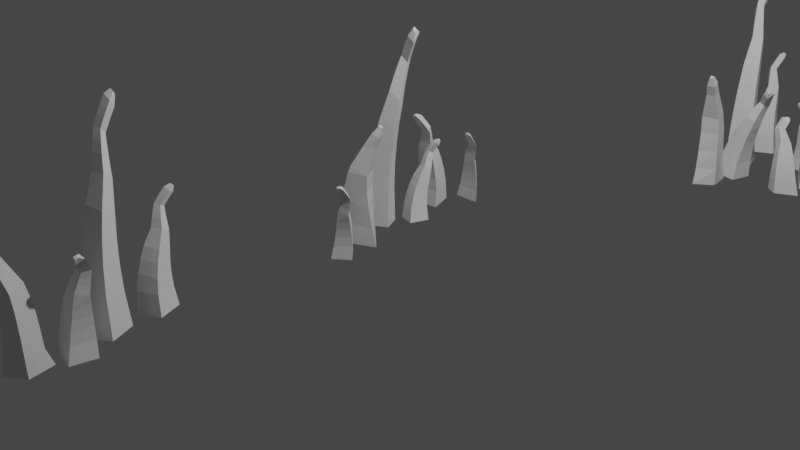# Source: grass.blend  (saved by Blender 2.93.21; exported with 4.5.12 LTS)
import bpy
from mathutils import Matrix  # noqa: F401  (used for matrix-valued properties, if any)

bpy.ops.wm.read_factory_settings(use_empty=True)
scene = bpy.context.scene
scene.name = 'Scene'

# ---- collections
col_collection = bpy.data.collections.new('Collection'); scene.collection.children.link(col_collection)
col_grass_set__4 = bpy.data.collections.new('Grass Set (4)'); scene.collection.children.link(col_grass_set__4)
col_grass_set__5 = bpy.data.collections.new('Grass Set (5)'); scene.collection.children.link(col_grass_set__5)
col_grass_set__lot = bpy.data.collections.new('Grass Set (lot)'); scene.collection.children.link(col_grass_set__lot)

# ---- materials (node trees are filled in below, after node groups)
mat_material = bpy.data.materials.new('Material')
mat_material.alpha_threshold = 0.0
mat_material.use_transparent_shadow = False
mat_material.line_color = (0.0, 0.0, 0.0, 1.0)
mat_material_001 = bpy.data.materials.new('Material.001')
mat_material_001.alpha_threshold = 0.0
mat_material_001.use_transparent_shadow = False
mat_material_001.line_color = (0.0, 0.0, 0.0, 1.0)
mat_material_002 = bpy.data.materials.new('Material.002')
mat_material_002.alpha_threshold = 0.0
mat_material_002.use_transparent_shadow = False
mat_material_002.line_color = (0.0, 0.0, 0.0, 1.0)
mat_material_003 = bpy.data.materials.new('Material.003')
mat_material_003.alpha_threshold = 0.0
mat_material_003.use_transparent_shadow = False
mat_material_003.line_color = (0.0, 0.0, 0.0, 1.0)

# ---- material node trees
mat_material.use_nodes = True; mat_material.node_tree.nodes.clear()
_N = mat_material.node_tree.nodes; _L = mat_material.node_tree.links
n0 = _N.new('ShaderNodeOutputMaterial'); n0.name = 'Material Output'; n0.location = (300, 300)
n1 = _N.new('ShaderNodeBsdfPrincipled'); n1.name = 'Principled BSDF'; n1.location = (10, 300)
n1.distribution = 'GGX'
n1.subsurface_method = 'BURLEY'
n1.inputs[2].default_value = 0.4
n1.inputs[3].default_value = 1.45
n1.inputs[27].default_value = (0.0, 0.0, 0.0, 1.0)
n1.inputs[28].default_value = 1.0
_L.new(n1.outputs[0], n0.inputs[0])
n0.is_active_output = True
mat_material_001.use_nodes = True; mat_material_001.node_tree.nodes.clear()
_N = mat_material_001.node_tree.nodes; _L = mat_material_001.node_tree.links
n0 = _N.new('ShaderNodeOutputMaterial'); n0.name = 'Material Output'; n0.location = (300, 300)
n1 = _N.new('ShaderNodeBsdfPrincipled'); n1.name = 'Principled BSDF'; n1.location = (10, 300)
n1.distribution = 'GGX'
n1.subsurface_method = 'BURLEY'
n1.inputs[2].default_value = 0.4
n1.inputs[3].default_value = 1.45
n1.inputs[27].default_value = (0.0, 0.0, 0.0, 1.0)
n1.inputs[28].default_value = 1.0
_L.new(n1.outputs[0], n0.inputs[0])
n0.is_active_output = True
mat_material_002.use_nodes = True; mat_material_002.node_tree.nodes.clear()
_N = mat_material_002.node_tree.nodes; _L = mat_material_002.node_tree.links
n0 = _N.new('ShaderNodeOutputMaterial'); n0.name = 'Material Output'; n0.location = (300, 300)
n1 = _N.new('ShaderNodeBsdfPrincipled'); n1.name = 'Principled BSDF'; n1.location = (10, 300)
n1.distribution = 'GGX'
n1.subsurface_method = 'BURLEY'
n1.inputs[2].default_value = 0.4
n1.inputs[3].default_value = 1.45
n1.inputs[27].default_value = (0.0, 0.0, 0.0, 1.0)
n1.inputs[28].default_value = 1.0
_L.new(n1.outputs[0], n0.inputs[0])
n0.is_active_output = True
mat_material_003.use_nodes = True; mat_material_003.node_tree.nodes.clear()
_N = mat_material_003.node_tree.nodes; _L = mat_material_003.node_tree.links
n0 = _N.new('ShaderNodeOutputMaterial'); n0.name = 'Material Output'; n0.location = (300, 300)
n1 = _N.new('ShaderNodeBsdfPrincipled'); n1.name = 'Principled BSDF'; n1.location = (10, 300)
n1.distribution = 'GGX'
n1.subsurface_method = 'BURLEY'
n1.inputs[2].default_value = 0.4
n1.inputs[3].default_value = 1.45
n1.inputs[27].default_value = (0.0, 0.0, 0.0, 1.0)
n1.inputs[28].default_value = 1.0
_L.new(n1.outputs[0], n0.inputs[0])
n0.is_active_output = True

# ---- world
world_world = bpy.data.worlds.new('World'); scene.world = world_world
world_world.use_nodes = True; world_world.node_tree.nodes.clear()
_N = world_world.node_tree.nodes; _L = world_world.node_tree.links
n0 = _N.new('ShaderNodeOutputWorld'); n0.name = 'World Output'; n0.location = (300, 300)
n1 = _N.new('ShaderNodeBackground'); n1.name = 'Background'; n1.location = (10, 300)
n1.inputs[0].default_value = (0.05088, 0.05088, 0.05088, 1.0)
_L.new(n1.outputs[0], n0.inputs[0])
n0.is_active_output = True
world_world.color = (0.05088, 0.05088, 0.05088)
world_world.use_sun_shadow = False
world_world.sun_shadow_jitter_overblur = 0.0

# ---- cameras
cam_camera = bpy.data.cameras.new('Camera')
cam_camera.clip_end = 100.0
cam_camera.ortho_scale = 7.314

# ---- lights
light_light = bpy.data.lights.new('Light', 'POINT')
light_light.transmission_factor = 0.0
light_light.energy = 1000.0
light_light.shadow_soft_size = 0.1
light_light.shadow_maximum_resolution = 0.006
light_light.use_absolute_resolution = True

# ---- meshes
me_cube = bpy.data.meshes.new('Cube')
me_cube.from_pydata([(-0.04421, 0.01502, -0.106), (0.0332, 0.006827, -0.1079), (0.04062, -0.05608, -0.07911), (-0.009567, -0.09388, -0.06655), (6.45e-05, 0.04275, 0.1904), (0.007958, 0.04427, 0.1898), (0.009506, 0.03637, 0.1903), (0.001613, 0.03486, 0.1908), (-0.03142, 0.05177, 0.083), (0.0155, 0.05263, 0.06939), (0.02549, 0.01361, 0.07777), (-0.02145, 0.004332, 0.07945), (-0.01726, 0.04847, 0.1361), (0.01101, 0.04961, 0.1436), (0.01535, 0.02744, 0.1448), (-0.006811, 0.02318, 0.1465), (-0.01006, 0.04715, 0.1682), (0.01252, 0.05149, 0.1665), (0.01695, 0.0289, 0.1678), (-0.005633, 0.02457, 0.1694), (-0.03129, 0.01848, -0.04077), (0.02774, 0.005237, -0.05863), (0.03689, -0.03829, -0.03865), (-0.01191, -0.06041, -0.03318), (-0.03641, 0.04285, 0.01465), (0.024, 0.02303, -0.01817), (0.03315, -0.0205, 0.001815), (-0.01511, -0.03662, 0.004572), (-0.03383, 0.05199, 0.07997), (0.01992, 0.04057, 0.02342), (0.0289, -0.002164, 0.04304), (-0.01795, -0.01201, 0.04304)], [], [(0, 1, 2, 3), (7, 6, 5, 4), (12, 13, 9, 8), (13, 14, 10, 9), (14, 15, 11, 10), (15, 12, 8, 11), (16, 17, 13, 12), (17, 18, 14, 13), (18, 19, 15, 14), (19, 16, 12, 15), (4, 5, 17, 16), (5, 6, 18, 17), (6, 7, 19, 18), (7, 4, 16, 19), (20, 21, 1, 0), (21, 22, 2, 1), (22, 23, 3, 2), (23, 20, 0, 3), (24, 25, 21, 20), (25, 26, 22, 21), (26, 27, 23, 22), (27, 24, 20, 23), (28, 29, 25, 24), (29, 30, 26, 25), (30, 31, 27, 26), (31, 28, 24, 27), (8, 9, 29, 28), (9, 10, 30, 29), (10, 11, 31, 30), (11, 8, 28, 31)])
me_cube.materials.append(mat_material)
me_cube.use_remesh_preserve_volume = False
me_cube.use_remesh_preserve_attributes = False
me_cube.use_mirror_vertex_groups = False
me_cube.update()
me_cube_001 = bpy.data.meshes.new('Cube.001')
me_cube_001.from_pydata([(-0.03729, -0.2555, -0.404), (-0.1528, 0.03525, -0.4057), (0.1364, 0.1504, -0.384), (0.2519, -0.1402, -0.3782), (-0.09302, 0.3156, 0.8844), (-0.1064, 0.34, 0.8643), (-0.07513, 0.3473, 0.8521), (-0.06177, 0.3228, 0.8722), (-0.08676, 0.04116, 0.4756), (-0.1524, 0.1378, 0.3538), (-0.01616, 0.2063, 0.4252), (0.03383, 0.09449, 0.4762), (-0.1478, 0.1408, 0.6993), (-0.2052, 0.2006, 0.6546), (-0.1062, 0.2314, 0.6517), (-0.07576, 0.1692, 0.688), (-0.1367, 0.1791, 0.758), (-0.191, 0.2471, 0.7255), (-0.09589, 0.2598, 0.6938), (-0.06544, 0.1989, 0.7324), (-0.1259, 0.2158, 0.8085), (-0.1774, 0.2916, 0.7866), (-0.08516, 0.2937, 0.7411), (-0.0547, 0.2344, 0.7821), (-0.1152, 0.2546, 0.8575), (-0.1637, 0.3387, 0.8459), (-0.07442, 0.3297, 0.787), (-0.04397, 0.2721, 0.8304), (-0.05282, -0.2209, -0.1497), (-0.1529, 0.02863, -0.1843), (0.0977, 0.1301, -0.1784), (0.1978, -0.119, -0.1407), (-0.06377, -0.1767, 0.02445), (-0.153, 0.04186, -0.02696), (0.0704, 0.1324, -0.02983), (0.1596, -0.08552, 0.02402), (-0.07346, -0.1244, 0.1738), (-0.153, 0.06609, 0.1121), (0.04622, 0.1465, 0.1031), (0.1258, -0.04341, 0.1667), (-0.08242, -0.06555, 0.307), (-0.1531, 0.09897, 0.2394), (0.02386, 0.1696, 0.2261), (0.09452, 0.005699, 0.2952), (-0.1102, 0.07536, 0.5621), (-0.173, 0.1552, 0.4729), (-0.05581, 0.2142, 0.5263), (-0.01304, 0.123, 0.5701), (-0.1293, 0.1066, 0.6312), (-0.189, 0.1748, 0.564), (-0.08312, 0.223, 0.5956), (-0.04684, 0.1474, 0.6362)], [], [(0, 1, 2, 3), (7, 6, 5, 4), (16, 17, 13, 12), (17, 18, 14, 13), (18, 19, 15, 14), (19, 16, 12, 15), (20, 21, 17, 16), (21, 22, 18, 17), (22, 23, 19, 18), (23, 20, 16, 19), (24, 25, 21, 20), (25, 26, 22, 21), (26, 27, 23, 22), (27, 24, 20, 23), (4, 5, 25, 24), (5, 6, 26, 25), (6, 7, 27, 26), (7, 4, 24, 27), (28, 29, 1, 0), (29, 30, 2, 1), (30, 31, 3, 2), (31, 28, 0, 3), (32, 33, 29, 28), (33, 34, 30, 29), (34, 35, 31, 30), (35, 32, 28, 31), (36, 37, 33, 32), (37, 38, 34, 33), (38, 39, 35, 34), (39, 36, 32, 35), (40, 41, 37, 36), (41, 42, 38, 37), (42, 43, 39, 38), (43, 40, 36, 39), (8, 9, 41, 40), (9, 10, 42, 41), (10, 11, 43, 42), (11, 8, 40, 43), (44, 45, 9, 8), (45, 46, 10, 9), (46, 47, 11, 10), (47, 44, 8, 11), (48, 49, 45, 44), (49, 50, 46, 45), (50, 51, 47, 46), (51, 48, 44, 47), (12, 13, 49, 48), (13, 14, 50, 49), (14, 15, 51, 50), (15, 12, 48, 51)])
me_cube_001.use_remesh_fix_poles = True
me_cube_001.use_remesh_preserve_attributes = False
me_cube_001.update()
me_cube_002 = bpy.data.meshes.new('Cube.002')
me_cube_002.from_pydata([(-0.03729, -0.2555, -0.404), (-0.1528, 0.03525, -0.4057), (0.1364, 0.1504, -0.384), (0.2519, -0.1402, -0.3782), (-0.09302, 0.3156, 0.8844), (-0.1064, 0.34, 0.8643), (-0.07513, 0.3473, 0.8521), (-0.06177, 0.3228, 0.8722), (-0.08676, 0.04116, 0.4756), (-0.1524, 0.1378, 0.3538), (-0.01616, 0.2063, 0.4252), (0.03383, 0.09449, 0.4762), (-0.1478, 0.1408, 0.6993), (-0.2052, 0.2006, 0.6546), (-0.1062, 0.2314, 0.6517), (-0.07576, 0.1692, 0.688), (-0.1367, 0.1791, 0.758), (-0.191, 0.2471, 0.7255), (-0.09589, 0.2598, 0.6938), (-0.06544, 0.1989, 0.7324), (-0.1259, 0.2158, 0.8085), (-0.1774, 0.2916, 0.7866), (-0.08516, 0.2937, 0.7411), (-0.0547, 0.2344, 0.7821), (-0.1152, 0.2546, 0.8575), (-0.1637, 0.3387, 0.8459), (-0.07442, 0.3297, 0.787), (-0.04397, 0.2721, 0.8304), (-0.05282, -0.2209, -0.1497), (-0.1529, 0.02863, -0.1843), (0.0977, 0.1301, -0.1784), (0.1978, -0.119, -0.1407), (-0.06377, -0.1767, 0.02445), (-0.153, 0.04186, -0.02696), (0.0704, 0.1324, -0.02983), (0.1596, -0.08552, 0.02402), (-0.07346, -0.1244, 0.1738), (-0.153, 0.06609, 0.1121), (0.04622, 0.1465, 0.1031), (0.1258, -0.04341, 0.1667), (-0.08242, -0.06555, 0.307), (-0.1531, 0.09897, 0.2394), (0.02386, 0.1696, 0.2261), (0.09452, 0.005699, 0.2952), (-0.1102, 0.07536, 0.5621), (-0.173, 0.1552, 0.4729), (-0.05581, 0.2142, 0.5263), (-0.01304, 0.123, 0.5701), (-0.1293, 0.1066, 0.6312), (-0.189, 0.1748, 0.564), (-0.08312, 0.223, 0.5956), (-0.04684, 0.1474, 0.6362)], [], [(0, 1, 2, 3), (7, 6, 5, 4), (16, 17, 13, 12), (17, 18, 14, 13), (18, 19, 15, 14), (19, 16, 12, 15), (20, 21, 17, 16), (21, 22, 18, 17), (22, 23, 19, 18), (23, 20, 16, 19), (24, 25, 21, 20), (25, 26, 22, 21), (26, 27, 23, 22), (27, 24, 20, 23), (4, 5, 25, 24), (5, 6, 26, 25), (6, 7, 27, 26), (7, 4, 24, 27), (28, 29, 1, 0), (29, 30, 2, 1), (30, 31, 3, 2), (31, 28, 0, 3), (32, 33, 29, 28), (33, 34, 30, 29), (34, 35, 31, 30), (35, 32, 28, 31), (36, 37, 33, 32), (37, 38, 34, 33), (38, 39, 35, 34), (39, 36, 32, 35), (40, 41, 37, 36), (41, 42, 38, 37), (42, 43, 39, 38), (43, 40, 36, 39), (8, 9, 41, 40), (9, 10, 42, 41), (10, 11, 43, 42), (11, 8, 40, 43), (44, 45, 9, 8), (45, 46, 10, 9), (46, 47, 11, 10), (47, 44, 8, 11), (48, 49, 45, 44), (49, 50, 46, 45), (50, 51, 47, 46), (51, 48, 44, 47), (12, 13, 49, 48), (13, 14, 50, 49), (14, 15, 51, 50), (15, 12, 48, 51)])
me_cube_002.use_remesh_fix_poles = True
me_cube_002.use_remesh_preserve_attributes = False
me_cube_002.update()
me_cube_006 = bpy.data.meshes.new('Cube.006')
me_cube_006.from_pydata([(-0.03729, -0.2555, -0.404), (-0.1528, 0.03525, -0.4057), (0.1364, 0.1504, -0.384), (0.2519, -0.1402, -0.3782), (-0.09302, 0.3156, 0.8844), (-0.1064, 0.34, 0.8643), (-0.07513, 0.3473, 0.8521), (-0.06177, 0.3228, 0.8722), (-0.08676, 0.04116, 0.4756), (-0.1524, 0.1378, 0.3538), (-0.01616, 0.2063, 0.4252), (0.03383, 0.09449, 0.4762), (-0.1478, 0.1408, 0.6993), (-0.2052, 0.2006, 0.6546), (-0.1062, 0.2314, 0.6517), (-0.07576, 0.1692, 0.688), (-0.1367, 0.1791, 0.758), (-0.191, 0.2471, 0.7255), (-0.09589, 0.2598, 0.6938), (-0.06544, 0.1989, 0.7324), (-0.1259, 0.2158, 0.8085), (-0.1774, 0.2916, 0.7866), (-0.08516, 0.2937, 0.7411), (-0.0547, 0.2344, 0.7821), (-0.1152, 0.2546, 0.8575), (-0.1637, 0.3387, 0.8459), (-0.07442, 0.3297, 0.787), (-0.04397, 0.2721, 0.8304), (-0.05282, -0.2209, -0.1497), (-0.1529, 0.02863, -0.1843), (0.0977, 0.1301, -0.1784), (0.1978, -0.119, -0.1407), (-0.06377, -0.1767, 0.02445), (-0.153, 0.04186, -0.02696), (0.0704, 0.1324, -0.02983), (0.1596, -0.08552, 0.02402), (-0.07346, -0.1244, 0.1738), (-0.153, 0.06609, 0.1121), (0.04622, 0.1465, 0.1031), (0.1258, -0.04341, 0.1667), (-0.08242, -0.06555, 0.307), (-0.1531, 0.09897, 0.2394), (0.02386, 0.1696, 0.2261), (0.09452, 0.005699, 0.2952), (-0.1102, 0.07536, 0.5621), (-0.173, 0.1552, 0.4729), (-0.05581, 0.2142, 0.5263), (-0.01304, 0.123, 0.5701), (-0.1293, 0.1066, 0.6312), (-0.189, 0.1748, 0.564), (-0.08312, 0.223, 0.5956), (-0.04684, 0.1474, 0.6362)], [], [(0, 1, 2, 3), (7, 6, 5, 4), (16, 17, 13, 12), (17, 18, 14, 13), (18, 19, 15, 14), (19, 16, 12, 15), (20, 21, 17, 16), (21, 22, 18, 17), (22, 23, 19, 18), (23, 20, 16, 19), (24, 25, 21, 20), (25, 26, 22, 21), (26, 27, 23, 22), (27, 24, 20, 23), (4, 5, 25, 24), (5, 6, 26, 25), (6, 7, 27, 26), (7, 4, 24, 27), (28, 29, 1, 0), (29, 30, 2, 1), (30, 31, 3, 2), (31, 28, 0, 3), (32, 33, 29, 28), (33, 34, 30, 29), (34, 35, 31, 30), (35, 32, 28, 31), (36, 37, 33, 32), (37, 38, 34, 33), (38, 39, 35, 34), (39, 36, 32, 35), (40, 41, 37, 36), (41, 42, 38, 37), (42, 43, 39, 38), (43, 40, 36, 39), (8, 9, 41, 40), (9, 10, 42, 41), (10, 11, 43, 42), (11, 8, 40, 43), (44, 45, 9, 8), (45, 46, 10, 9), (46, 47, 11, 10), (47, 44, 8, 11), (48, 49, 45, 44), (49, 50, 46, 45), (50, 51, 47, 46), (51, 48, 44, 47), (12, 13, 49, 48), (13, 14, 50, 49), (14, 15, 51, 50), (15, 12, 48, 51)])
me_cube_006.use_remesh_fix_poles = True
me_cube_006.use_remesh_preserve_attributes = False
me_cube_006.update()
me_cube_003 = bpy.data.meshes.new('Cube.003')
me_cube_003.from_pydata([(-0.03729, -0.2555, -0.404), (-0.1528, 0.03525, -0.4057), (0.1364, 0.1504, -0.384), (0.2519, -0.1402, -0.3782), (-0.09302, 0.3156, 0.8844), (-0.1064, 0.34, 0.8643), (-0.07513, 0.3473, 0.8521), (-0.06177, 0.3228, 0.8722), (-0.08676, 0.04116, 0.4756), (-0.1524, 0.1378, 0.3538), (-0.01616, 0.2063, 0.4252), (0.03383, 0.09449, 0.4762), (-0.1478, 0.1408, 0.6993), (-0.2052, 0.2006, 0.6546), (-0.1062, 0.2314, 0.6517), (-0.07576, 0.1692, 0.688), (-0.1367, 0.1791, 0.758), (-0.191, 0.2471, 0.7255), (-0.09589, 0.2598, 0.6938), (-0.06544, 0.1989, 0.7324), (-0.1259, 0.2158, 0.8085), (-0.1774, 0.2916, 0.7866), (-0.08516, 0.2937, 0.7411), (-0.0547, 0.2344, 0.7821), (-0.1152, 0.2546, 0.8575), (-0.1637, 0.3387, 0.8459), (-0.07442, 0.3297, 0.787), (-0.04397, 0.2721, 0.8304), (-0.05282, -0.2209, -0.1497), (-0.1529, 0.02863, -0.1843), (0.0977, 0.1301, -0.1784), (0.1978, -0.119, -0.1407), (-0.06377, -0.1767, 0.02445), (-0.153, 0.04186, -0.02696), (0.0704, 0.1324, -0.02983), (0.1596, -0.08552, 0.02402), (-0.07346, -0.1244, 0.1738), (-0.153, 0.06609, 0.1121), (0.04622, 0.1465, 0.1031), (0.1258, -0.04341, 0.1667), (-0.08242, -0.06555, 0.307), (-0.1531, 0.09897, 0.2394), (0.02386, 0.1696, 0.2261), (0.09452, 0.005699, 0.2952), (-0.1102, 0.07536, 0.5621), (-0.173, 0.1552, 0.4729), (-0.05581, 0.2142, 0.5263), (-0.01304, 0.123, 0.5701), (-0.1293, 0.1066, 0.6312), (-0.189, 0.1748, 0.564), (-0.08312, 0.223, 0.5956), (-0.04684, 0.1474, 0.6362)], [], [(0, 1, 2, 3), (7, 6, 5, 4), (16, 17, 13, 12), (17, 18, 14, 13), (18, 19, 15, 14), (19, 16, 12, 15), (20, 21, 17, 16), (21, 22, 18, 17), (22, 23, 19, 18), (23, 20, 16, 19), (24, 25, 21, 20), (25, 26, 22, 21), (26, 27, 23, 22), (27, 24, 20, 23), (4, 5, 25, 24), (5, 6, 26, 25), (6, 7, 27, 26), (7, 4, 24, 27), (28, 29, 1, 0), (29, 30, 2, 1), (30, 31, 3, 2), (31, 28, 0, 3), (32, 33, 29, 28), (33, 34, 30, 29), (34, 35, 31, 30), (35, 32, 28, 31), (36, 37, 33, 32), (37, 38, 34, 33), (38, 39, 35, 34), (39, 36, 32, 35), (40, 41, 37, 36), (41, 42, 38, 37), (42, 43, 39, 38), (43, 40, 36, 39), (8, 9, 41, 40), (9, 10, 42, 41), (10, 11, 43, 42), (11, 8, 40, 43), (44, 45, 9, 8), (45, 46, 10, 9), (46, 47, 11, 10), (47, 44, 8, 11), (48, 49, 45, 44), (49, 50, 46, 45), (50, 51, 47, 46), (51, 48, 44, 47), (12, 13, 49, 48), (13, 14, 50, 49), (14, 15, 51, 50), (15, 12, 48, 51)])
me_cube_003.use_remesh_fix_poles = True
me_cube_003.use_remesh_preserve_attributes = False
me_cube_003.update()
me_cube_004 = bpy.data.meshes.new('Cube.004')
me_cube_004.from_pydata([(-0.03729, -0.2555, -0.404), (-0.1528, 0.03525, -0.4057), (0.1364, 0.1504, -0.384), (0.2519, -0.1402, -0.3782), (-0.09302, 0.3156, 0.8844), (-0.1064, 0.34, 0.8643), (-0.07513, 0.3473, 0.8521), (-0.06177, 0.3228, 0.8722), (-0.08676, 0.04116, 0.4756), (-0.1524, 0.1378, 0.3538), (-0.01616, 0.2063, 0.4252), (0.03383, 0.09449, 0.4762), (-0.1478, 0.1408, 0.6993), (-0.2052, 0.2006, 0.6546), (-0.1062, 0.2314, 0.6517), (-0.07576, 0.1692, 0.688), (-0.1367, 0.1791, 0.758), (-0.191, 0.2471, 0.7255), (-0.09589, 0.2598, 0.6938), (-0.06544, 0.1989, 0.7324), (-0.1259, 0.2158, 0.8085), (-0.1774, 0.2916, 0.7866), (-0.08516, 0.2937, 0.7411), (-0.0547, 0.2344, 0.7821), (-0.1152, 0.2546, 0.8575), (-0.1637, 0.3387, 0.8459), (-0.07442, 0.3297, 0.787), (-0.04397, 0.2721, 0.8304), (-0.05282, -0.2209, -0.1497), (-0.1529, 0.02863, -0.1843), (0.0977, 0.1301, -0.1784), (0.1978, -0.119, -0.1407), (-0.06377, -0.1767, 0.02445), (-0.153, 0.04186, -0.02696), (0.0704, 0.1324, -0.02983), (0.1596, -0.08552, 0.02402), (-0.07346, -0.1244, 0.1738), (-0.153, 0.06609, 0.1121), (0.04622, 0.1465, 0.1031), (0.1258, -0.04341, 0.1667), (-0.08242, -0.06555, 0.307), (-0.1531, 0.09897, 0.2394), (0.02386, 0.1696, 0.2261), (0.09452, 0.005699, 0.2952), (-0.1102, 0.07536, 0.5621), (-0.173, 0.1552, 0.4729), (-0.05581, 0.2142, 0.5263), (-0.01304, 0.123, 0.5701), (-0.1293, 0.1066, 0.6312), (-0.189, 0.1748, 0.564), (-0.08312, 0.223, 0.5956), (-0.04684, 0.1474, 0.6362)], [], [(0, 1, 2, 3), (7, 6, 5, 4), (16, 17, 13, 12), (17, 18, 14, 13), (18, 19, 15, 14), (19, 16, 12, 15), (20, 21, 17, 16), (21, 22, 18, 17), (22, 23, 19, 18), (23, 20, 16, 19), (24, 25, 21, 20), (25, 26, 22, 21), (26, 27, 23, 22), (27, 24, 20, 23), (4, 5, 25, 24), (5, 6, 26, 25), (6, 7, 27, 26), (7, 4, 24, 27), (28, 29, 1, 0), (29, 30, 2, 1), (30, 31, 3, 2), (31, 28, 0, 3), (32, 33, 29, 28), (33, 34, 30, 29), (34, 35, 31, 30), (35, 32, 28, 31), (36, 37, 33, 32), (37, 38, 34, 33), (38, 39, 35, 34), (39, 36, 32, 35), (40, 41, 37, 36), (41, 42, 38, 37), (42, 43, 39, 38), (43, 40, 36, 39), (8, 9, 41, 40), (9, 10, 42, 41), (10, 11, 43, 42), (11, 8, 40, 43), (44, 45, 9, 8), (45, 46, 10, 9), (46, 47, 11, 10), (47, 44, 8, 11), (48, 49, 45, 44), (49, 50, 46, 45), (50, 51, 47, 46), (51, 48, 44, 47), (12, 13, 49, 48), (13, 14, 50, 49), (14, 15, 51, 50), (15, 12, 48, 51)])
me_cube_004.use_remesh_fix_poles = True
me_cube_004.use_remesh_preserve_attributes = False
me_cube_004.update()
me_cube_005 = bpy.data.meshes.new('Cube.005')
me_cube_005.from_pydata([(-0.0338, 0.003719, -0.09759), (0.02691, 0.0001618, -0.1013), (0.03551, -0.05363, -0.07551), (-0.008467, -0.07973, -0.06602), (7.435e-06, 0.03564, 0.1915), (0.007809, 0.03717, 0.191), (0.009339, 0.02936, 0.1909), (0.001538, 0.02782, 0.1913), (-0.02713, 0.04725, 0.08664), (0.01319, 0.04817, 0.07389), (0.02151, 0.01412, 0.07983), (-0.018, 0.006752, 0.08172), (-0.01527, 0.04347, 0.1383), (0.009887, 0.04462, 0.1425), (0.01443, 0.02386, 0.1436), (-0.006919, 0.01997, 0.1442), (-0.00819, 0.04033, 0.1704), (0.011, 0.04379, 0.1698), (0.01469, 0.02494, 0.1696), (-0.004119, 0.02125, 0.1708), (-0.02752, 0.01369, -0.04225), (0.02473, 0.003933, -0.05691), (0.03326, -0.03725, -0.03899), (-0.01013, -0.05492, -0.03301), (-0.03082, 0.03566, 0.01276), (0.02077, 0.02149, -0.01492), (0.02953, -0.01876, 0.0007805), (-0.01341, -0.0306, 0.005014), (-0.02949, 0.04573, 0.07149), (0.0171, 0.03811, 0.02887), (0.02546, -0.0005988, 0.0414), (-0.01605, -0.008302, 0.04508)], [], [(0, 1, 2, 3), (7, 6, 5, 4), (12, 13, 9, 8), (13, 14, 10, 9), (14, 15, 11, 10), (15, 12, 8, 11), (16, 17, 13, 12), (17, 18, 14, 13), (18, 19, 15, 14), (19, 16, 12, 15), (4, 5, 17, 16), (5, 6, 18, 17), (6, 7, 19, 18), (7, 4, 16, 19), (20, 21, 1, 0), (21, 22, 2, 1), (22, 23, 3, 2), (23, 20, 0, 3), (24, 25, 21, 20), (25, 26, 22, 21), (26, 27, 23, 22), (27, 24, 20, 23), (28, 29, 25, 24), (29, 30, 26, 25), (30, 31, 27, 26), (31, 28, 24, 27), (8, 9, 29, 28), (9, 10, 30, 29), (10, 11, 31, 30), (11, 8, 28, 31)])
me_cube_005.materials.append(mat_material_001)
me_cube_005.use_remesh_preserve_volume = False
me_cube_005.use_remesh_preserve_attributes = False
me_cube_005.use_mirror_vertex_groups = False
me_cube_005.update()
me_cube_007 = bpy.data.meshes.new('Cube.007')
me_cube_007.from_pydata([(-0.03729, -0.2555, -0.404), (-0.1528, 0.03525, -0.4057), (0.1364, 0.1504, -0.384), (0.2519, -0.1402, -0.3782), (-0.09302, 0.3156, 0.8844), (-0.1064, 0.34, 0.8643), (-0.07513, 0.3473, 0.8521), (-0.06177, 0.3228, 0.8722), (-0.08676, 0.04116, 0.4756), (-0.1524, 0.1378, 0.3538), (-0.01616, 0.2063, 0.4252), (0.03383, 0.09449, 0.4762), (-0.1478, 0.1408, 0.6993), (-0.2052, 0.2006, 0.6546), (-0.1062, 0.2314, 0.6517), (-0.07576, 0.1692, 0.688), (-0.1367, 0.1791, 0.758), (-0.191, 0.2471, 0.7255), (-0.09589, 0.2598, 0.6938), (-0.06544, 0.1989, 0.7324), (-0.1259, 0.2158, 0.8085), (-0.1774, 0.2916, 0.7866), (-0.08516, 0.2937, 0.7411), (-0.0547, 0.2344, 0.7821), (-0.1152, 0.2546, 0.8575), (-0.1637, 0.3387, 0.8459), (-0.07442, 0.3297, 0.787), (-0.04397, 0.2721, 0.8304), (-0.05282, -0.2209, -0.1497), (-0.1529, 0.02863, -0.1843), (0.0977, 0.1301, -0.1784), (0.1978, -0.119, -0.1407), (-0.06377, -0.1767, 0.02445), (-0.153, 0.04186, -0.02696), (0.0704, 0.1324, -0.02983), (0.1596, -0.08552, 0.02402), (-0.07346, -0.1244, 0.1738), (-0.153, 0.06609, 0.1121), (0.04622, 0.1465, 0.1031), (0.1258, -0.04341, 0.1667), (-0.08242, -0.06555, 0.307), (-0.1531, 0.09897, 0.2394), (0.02386, 0.1696, 0.2261), (0.09452, 0.005699, 0.2952), (-0.1102, 0.07536, 0.5621), (-0.173, 0.1552, 0.4729), (-0.05581, 0.2142, 0.5263), (-0.01304, 0.123, 0.5701), (-0.1293, 0.1066, 0.6312), (-0.189, 0.1748, 0.564), (-0.08312, 0.223, 0.5956), (-0.04684, 0.1474, 0.6362)], [], [(0, 1, 2, 3), (7, 6, 5, 4), (16, 17, 13, 12), (17, 18, 14, 13), (18, 19, 15, 14), (19, 16, 12, 15), (20, 21, 17, 16), (21, 22, 18, 17), (22, 23, 19, 18), (23, 20, 16, 19), (24, 25, 21, 20), (25, 26, 22, 21), (26, 27, 23, 22), (27, 24, 20, 23), (4, 5, 25, 24), (5, 6, 26, 25), (6, 7, 27, 26), (7, 4, 24, 27), (28, 29, 1, 0), (29, 30, 2, 1), (30, 31, 3, 2), (31, 28, 0, 3), (32, 33, 29, 28), (33, 34, 30, 29), (34, 35, 31, 30), (35, 32, 28, 31), (36, 37, 33, 32), (37, 38, 34, 33), (38, 39, 35, 34), (39, 36, 32, 35), (40, 41, 37, 36), (41, 42, 38, 37), (42, 43, 39, 38), (43, 40, 36, 39), (8, 9, 41, 40), (9, 10, 42, 41), (10, 11, 43, 42), (11, 8, 40, 43), (44, 45, 9, 8), (45, 46, 10, 9), (46, 47, 11, 10), (47, 44, 8, 11), (48, 49, 45, 44), (49, 50, 46, 45), (50, 51, 47, 46), (51, 48, 44, 47), (12, 13, 49, 48), (13, 14, 50, 49), (14, 15, 51, 50), (15, 12, 48, 51)])
me_cube_007.use_remesh_fix_poles = True
me_cube_007.use_remesh_preserve_attributes = False
me_cube_007.update()
me_cube_008 = bpy.data.meshes.new('Cube.008')
me_cube_008.from_pydata([(-0.03729, -0.2555, -0.404), (-0.1528, 0.03525, -0.4057), (0.1364, 0.1504, -0.384), (0.2519, -0.1402, -0.3782), (-0.09302, 0.3156, 0.8844), (-0.1064, 0.34, 0.8643), (-0.07513, 0.3473, 0.8521), (-0.06177, 0.3228, 0.8722), (-0.08676, 0.04116, 0.4756), (-0.1524, 0.1378, 0.3538), (-0.01616, 0.2063, 0.4252), (0.03383, 0.09449, 0.4762), (-0.1478, 0.1408, 0.6993), (-0.2052, 0.2006, 0.6546), (-0.1062, 0.2314, 0.6517), (-0.07576, 0.1692, 0.688), (-0.1367, 0.1791, 0.758), (-0.191, 0.2471, 0.7255), (-0.09589, 0.2598, 0.6938), (-0.06544, 0.1989, 0.7324), (-0.1259, 0.2158, 0.8085), (-0.1774, 0.2916, 0.7866), (-0.08516, 0.2937, 0.7411), (-0.0547, 0.2344, 0.7821), (-0.1152, 0.2546, 0.8575), (-0.1637, 0.3387, 0.8459), (-0.07442, 0.3297, 0.787), (-0.04397, 0.2721, 0.8304), (-0.05282, -0.2209, -0.1497), (-0.1529, 0.02863, -0.1843), (0.0977, 0.1301, -0.1784), (0.1978, -0.119, -0.1407), (-0.06377, -0.1767, 0.02445), (-0.153, 0.04186, -0.02696), (0.0704, 0.1324, -0.02983), (0.1596, -0.08552, 0.02402), (-0.07346, -0.1244, 0.1738), (-0.153, 0.06609, 0.1121), (0.04622, 0.1465, 0.1031), (0.1258, -0.04341, 0.1667), (-0.08242, -0.06555, 0.307), (-0.1531, 0.09897, 0.2394), (0.02386, 0.1696, 0.2261), (0.09452, 0.005699, 0.2952), (-0.1102, 0.07536, 0.5621), (-0.173, 0.1552, 0.4729), (-0.05581, 0.2142, 0.5263), (-0.01304, 0.123, 0.5701), (-0.1293, 0.1066, 0.6312), (-0.189, 0.1748, 0.564), (-0.08312, 0.223, 0.5956), (-0.04684, 0.1474, 0.6362)], [], [(0, 1, 2, 3), (7, 6, 5, 4), (16, 17, 13, 12), (17, 18, 14, 13), (18, 19, 15, 14), (19, 16, 12, 15), (20, 21, 17, 16), (21, 22, 18, 17), (22, 23, 19, 18), (23, 20, 16, 19), (24, 25, 21, 20), (25, 26, 22, 21), (26, 27, 23, 22), (27, 24, 20, 23), (4, 5, 25, 24), (5, 6, 26, 25), (6, 7, 27, 26), (7, 4, 24, 27), (28, 29, 1, 0), (29, 30, 2, 1), (30, 31, 3, 2), (31, 28, 0, 3), (32, 33, 29, 28), (33, 34, 30, 29), (34, 35, 31, 30), (35, 32, 28, 31), (36, 37, 33, 32), (37, 38, 34, 33), (38, 39, 35, 34), (39, 36, 32, 35), (40, 41, 37, 36), (41, 42, 38, 37), (42, 43, 39, 38), (43, 40, 36, 39), (8, 9, 41, 40), (9, 10, 42, 41), (10, 11, 43, 42), (11, 8, 40, 43), (44, 45, 9, 8), (45, 46, 10, 9), (46, 47, 11, 10), (47, 44, 8, 11), (48, 49, 45, 44), (49, 50, 46, 45), (50, 51, 47, 46), (51, 48, 44, 47), (12, 13, 49, 48), (13, 14, 50, 49), (14, 15, 51, 50), (15, 12, 48, 51)])
me_cube_008.use_remesh_fix_poles = True
me_cube_008.use_remesh_preserve_attributes = False
me_cube_008.update()
me_cube_009 = bpy.data.meshes.new('Cube.009')
me_cube_009.from_pydata([(-0.03729, -0.2555, -0.404), (-0.1528, 0.03525, -0.4057), (0.1364, 0.1504, -0.384), (0.2519, -0.1402, -0.3782), (-0.09302, 0.3156, 0.8844), (-0.1064, 0.34, 0.8643), (-0.07513, 0.3473, 0.8521), (-0.06177, 0.3228, 0.8722), (-0.08676, 0.04116, 0.4756), (-0.1524, 0.1378, 0.3538), (-0.01616, 0.2063, 0.4252), (0.03383, 0.09449, 0.4762), (-0.1478, 0.1408, 0.6993), (-0.2052, 0.2006, 0.6546), (-0.1062, 0.2314, 0.6517), (-0.07576, 0.1692, 0.688), (-0.1367, 0.1791, 0.758), (-0.191, 0.2471, 0.7255), (-0.09589, 0.2598, 0.6938), (-0.06544, 0.1989, 0.7324), (-0.1259, 0.2158, 0.8085), (-0.1774, 0.2916, 0.7866), (-0.08516, 0.2937, 0.7411), (-0.0547, 0.2344, 0.7821), (-0.1152, 0.2546, 0.8575), (-0.1637, 0.3387, 0.8459), (-0.07442, 0.3297, 0.787), (-0.04397, 0.2721, 0.8304), (-0.05282, -0.2209, -0.1497), (-0.1529, 0.02863, -0.1843), (0.0977, 0.1301, -0.1784), (0.1978, -0.119, -0.1407), (-0.06377, -0.1767, 0.02445), (-0.153, 0.04186, -0.02696), (0.0704, 0.1324, -0.02983), (0.1596, -0.08552, 0.02402), (-0.07346, -0.1244, 0.1738), (-0.153, 0.06609, 0.1121), (0.04622, 0.1465, 0.1031), (0.1258, -0.04341, 0.1667), (-0.08242, -0.06555, 0.307), (-0.1531, 0.09897, 0.2394), (0.02386, 0.1696, 0.2261), (0.09452, 0.005699, 0.2952), (-0.1102, 0.07536, 0.5621), (-0.173, 0.1552, 0.4729), (-0.05581, 0.2142, 0.5263), (-0.01304, 0.123, 0.5701), (-0.1293, 0.1066, 0.6312), (-0.189, 0.1748, 0.564), (-0.08312, 0.223, 0.5956), (-0.04684, 0.1474, 0.6362)], [], [(0, 1, 2, 3), (7, 6, 5, 4), (16, 17, 13, 12), (17, 18, 14, 13), (18, 19, 15, 14), (19, 16, 12, 15), (20, 21, 17, 16), (21, 22, 18, 17), (22, 23, 19, 18), (23, 20, 16, 19), (24, 25, 21, 20), (25, 26, 22, 21), (26, 27, 23, 22), (27, 24, 20, 23), (4, 5, 25, 24), (5, 6, 26, 25), (6, 7, 27, 26), (7, 4, 24, 27), (28, 29, 1, 0), (29, 30, 2, 1), (30, 31, 3, 2), (31, 28, 0, 3), (32, 33, 29, 28), (33, 34, 30, 29), (34, 35, 31, 30), (35, 32, 28, 31), (36, 37, 33, 32), (37, 38, 34, 33), (38, 39, 35, 34), (39, 36, 32, 35), (40, 41, 37, 36), (41, 42, 38, 37), (42, 43, 39, 38), (43, 40, 36, 39), (8, 9, 41, 40), (9, 10, 42, 41), (10, 11, 43, 42), (11, 8, 40, 43), (44, 45, 9, 8), (45, 46, 10, 9), (46, 47, 11, 10), (47, 44, 8, 11), (48, 49, 45, 44), (49, 50, 46, 45), (50, 51, 47, 46), (51, 48, 44, 47), (12, 13, 49, 48), (13, 14, 50, 49), (14, 15, 51, 50), (15, 12, 48, 51)])
me_cube_009.use_remesh_fix_poles = True
me_cube_009.use_remesh_preserve_attributes = False
me_cube_009.update()
me_cube_010 = bpy.data.meshes.new('Cube.010')
me_cube_010.from_pydata([(-0.03729, -0.2555, -0.404), (-0.1528, 0.03525, -0.4057), (0.1364, 0.1504, -0.384), (0.2519, -0.1402, -0.3782), (-0.09302, 0.3156, 0.8844), (-0.1064, 0.34, 0.8643), (-0.07513, 0.3473, 0.8521), (-0.06177, 0.3228, 0.8722), (-0.08676, 0.04116, 0.4756), (-0.1524, 0.1378, 0.3538), (-0.01616, 0.2063, 0.4252), (0.03383, 0.09449, 0.4762), (-0.1478, 0.1408, 0.6993), (-0.2052, 0.2006, 0.6546), (-0.1062, 0.2314, 0.6517), (-0.07576, 0.1692, 0.688), (-0.1367, 0.1791, 0.758), (-0.191, 0.2471, 0.7255), (-0.09589, 0.2598, 0.6938), (-0.06544, 0.1989, 0.7324), (-0.1259, 0.2158, 0.8085), (-0.1774, 0.2916, 0.7866), (-0.08516, 0.2937, 0.7411), (-0.0547, 0.2344, 0.7821), (-0.1152, 0.2546, 0.8575), (-0.1637, 0.3387, 0.8459), (-0.07442, 0.3297, 0.787), (-0.04397, 0.2721, 0.8304), (-0.05282, -0.2209, -0.1497), (-0.1529, 0.02863, -0.1843), (0.0977, 0.1301, -0.1784), (0.1978, -0.119, -0.1407), (-0.06377, -0.1767, 0.02445), (-0.153, 0.04186, -0.02696), (0.0704, 0.1324, -0.02983), (0.1596, -0.08552, 0.02402), (-0.07346, -0.1244, 0.1738), (-0.153, 0.06609, 0.1121), (0.04622, 0.1465, 0.1031), (0.1258, -0.04341, 0.1667), (-0.08242, -0.06555, 0.307), (-0.1531, 0.09897, 0.2394), (0.02386, 0.1696, 0.2261), (0.09452, 0.005699, 0.2952), (-0.1102, 0.07536, 0.5621), (-0.173, 0.1552, 0.4729), (-0.05581, 0.2142, 0.5263), (-0.01304, 0.123, 0.5701), (-0.1293, 0.1066, 0.6312), (-0.189, 0.1748, 0.564), (-0.08312, 0.223, 0.5956), (-0.04684, 0.1474, 0.6362)], [], [(0, 1, 2, 3), (7, 6, 5, 4), (16, 17, 13, 12), (17, 18, 14, 13), (18, 19, 15, 14), (19, 16, 12, 15), (20, 21, 17, 16), (21, 22, 18, 17), (22, 23, 19, 18), (23, 20, 16, 19), (24, 25, 21, 20), (25, 26, 22, 21), (26, 27, 23, 22), (27, 24, 20, 23), (4, 5, 25, 24), (5, 6, 26, 25), (6, 7, 27, 26), (7, 4, 24, 27), (28, 29, 1, 0), (29, 30, 2, 1), (30, 31, 3, 2), (31, 28, 0, 3), (32, 33, 29, 28), (33, 34, 30, 29), (34, 35, 31, 30), (35, 32, 28, 31), (36, 37, 33, 32), (37, 38, 34, 33), (38, 39, 35, 34), (39, 36, 32, 35), (40, 41, 37, 36), (41, 42, 38, 37), (42, 43, 39, 38), (43, 40, 36, 39), (8, 9, 41, 40), (9, 10, 42, 41), (10, 11, 43, 42), (11, 8, 40, 43), (44, 45, 9, 8), (45, 46, 10, 9), (46, 47, 11, 10), (47, 44, 8, 11), (48, 49, 45, 44), (49, 50, 46, 45), (50, 51, 47, 46), (51, 48, 44, 47), (12, 13, 49, 48), (13, 14, 50, 49), (14, 15, 51, 50), (15, 12, 48, 51)])
me_cube_010.use_remesh_fix_poles = True
me_cube_010.use_remesh_preserve_attributes = False
me_cube_010.update()
me_cube_011 = bpy.data.meshes.new('Cube.011')
me_cube_011.from_pydata([(-0.03729, -0.2555, -0.404), (-0.1528, 0.03525, -0.4057), (0.1364, 0.1504, -0.384), (0.2519, -0.1402, -0.3782), (-0.09302, 0.3156, 0.8844), (-0.1064, 0.34, 0.8643), (-0.07513, 0.3473, 0.8521), (-0.06177, 0.3228, 0.8722), (-0.08676, 0.04116, 0.4756), (-0.1524, 0.1378, 0.3538), (-0.01616, 0.2063, 0.4252), (0.03383, 0.09449, 0.4762), (-0.1478, 0.1408, 0.6993), (-0.2052, 0.2006, 0.6546), (-0.1062, 0.2314, 0.6517), (-0.07576, 0.1692, 0.688), (-0.1367, 0.1791, 0.758), (-0.191, 0.2471, 0.7255), (-0.09589, 0.2598, 0.6938), (-0.06544, 0.1989, 0.7324), (-0.1259, 0.2158, 0.8085), (-0.1774, 0.2916, 0.7866), (-0.08516, 0.2937, 0.7411), (-0.0547, 0.2344, 0.7821), (-0.1152, 0.2546, 0.8575), (-0.1637, 0.3387, 0.8459), (-0.07442, 0.3297, 0.787), (-0.04397, 0.2721, 0.8304), (-0.05282, -0.2209, -0.1497), (-0.1529, 0.02863, -0.1843), (0.0977, 0.1301, -0.1784), (0.1978, -0.119, -0.1407), (-0.06377, -0.1767, 0.02445), (-0.153, 0.04186, -0.02696), (0.0704, 0.1324, -0.02983), (0.1596, -0.08552, 0.02402), (-0.07346, -0.1244, 0.1738), (-0.153, 0.06609, 0.1121), (0.04622, 0.1465, 0.1031), (0.1258, -0.04341, 0.1667), (-0.08242, -0.06555, 0.307), (-0.1531, 0.09897, 0.2394), (0.02386, 0.1696, 0.2261), (0.09452, 0.005699, 0.2952), (-0.1102, 0.07536, 0.5621), (-0.173, 0.1552, 0.4729), (-0.05581, 0.2142, 0.5263), (-0.01304, 0.123, 0.5701), (-0.1293, 0.1066, 0.6312), (-0.189, 0.1748, 0.564), (-0.08312, 0.223, 0.5956), (-0.04684, 0.1474, 0.6362)], [], [(0, 1, 2, 3), (7, 6, 5, 4), (16, 17, 13, 12), (17, 18, 14, 13), (18, 19, 15, 14), (19, 16, 12, 15), (20, 21, 17, 16), (21, 22, 18, 17), (22, 23, 19, 18), (23, 20, 16, 19), (24, 25, 21, 20), (25, 26, 22, 21), (26, 27, 23, 22), (27, 24, 20, 23), (4, 5, 25, 24), (5, 6, 26, 25), (6, 7, 27, 26), (7, 4, 24, 27), (28, 29, 1, 0), (29, 30, 2, 1), (30, 31, 3, 2), (31, 28, 0, 3), (32, 33, 29, 28), (33, 34, 30, 29), (34, 35, 31, 30), (35, 32, 28, 31), (36, 37, 33, 32), (37, 38, 34, 33), (38, 39, 35, 34), (39, 36, 32, 35), (40, 41, 37, 36), (41, 42, 38, 37), (42, 43, 39, 38), (43, 40, 36, 39), (8, 9, 41, 40), (9, 10, 42, 41), (10, 11, 43, 42), (11, 8, 40, 43), (44, 45, 9, 8), (45, 46, 10, 9), (46, 47, 11, 10), (47, 44, 8, 11), (48, 49, 45, 44), (49, 50, 46, 45), (50, 51, 47, 46), (51, 48, 44, 47), (12, 13, 49, 48), (13, 14, 50, 49), (14, 15, 51, 50), (15, 12, 48, 51)])
me_cube_011.use_remesh_fix_poles = True
me_cube_011.use_remesh_preserve_attributes = False
me_cube_011.update()
me_cube_012 = bpy.data.meshes.new('Cube.012')
me_cube_012.from_pydata([(-0.03729, -0.2555, -0.404), (-0.1528, 0.03525, -0.4057), (0.1364, 0.1504, -0.384), (0.2519, -0.1402, -0.3782), (-0.09302, 0.3156, 0.8844), (-0.1064, 0.34, 0.8643), (-0.07513, 0.3473, 0.8521), (-0.06177, 0.3228, 0.8722), (-0.08676, 0.04116, 0.4756), (-0.1524, 0.1378, 0.3538), (-0.01616, 0.2063, 0.4252), (0.03383, 0.09449, 0.4762), (-0.1478, 0.1408, 0.6993), (-0.2052, 0.2006, 0.6546), (-0.1062, 0.2314, 0.6517), (-0.07576, 0.1692, 0.688), (-0.1367, 0.1791, 0.758), (-0.191, 0.2471, 0.7255), (-0.09589, 0.2598, 0.6938), (-0.06544, 0.1989, 0.7324), (-0.1259, 0.2158, 0.8085), (-0.1774, 0.2916, 0.7866), (-0.08516, 0.2937, 0.7411), (-0.0547, 0.2344, 0.7821), (-0.1152, 0.2546, 0.8575), (-0.1637, 0.3387, 0.8459), (-0.07442, 0.3297, 0.787), (-0.04397, 0.2721, 0.8304), (-0.05282, -0.2209, -0.1497), (-0.1529, 0.02863, -0.1843), (0.0977, 0.1301, -0.1784), (0.1978, -0.119, -0.1407), (-0.06377, -0.1767, 0.02445), (-0.153, 0.04186, -0.02696), (0.0704, 0.1324, -0.02983), (0.1596, -0.08552, 0.02402), (-0.07346, -0.1244, 0.1738), (-0.153, 0.06609, 0.1121), (0.04622, 0.1465, 0.1031), (0.1258, -0.04341, 0.1667), (-0.08242, -0.06555, 0.307), (-0.1531, 0.09897, 0.2394), (0.02386, 0.1696, 0.2261), (0.09452, 0.005699, 0.2952), (-0.1102, 0.07536, 0.5621), (-0.173, 0.1552, 0.4729), (-0.05581, 0.2142, 0.5263), (-0.01304, 0.123, 0.5701), (-0.1293, 0.1066, 0.6312), (-0.189, 0.1748, 0.564), (-0.08312, 0.223, 0.5956), (-0.04684, 0.1474, 0.6362)], [], [(0, 1, 2, 3), (7, 6, 5, 4), (16, 17, 13, 12), (17, 18, 14, 13), (18, 19, 15, 14), (19, 16, 12, 15), (20, 21, 17, 16), (21, 22, 18, 17), (22, 23, 19, 18), (23, 20, 16, 19), (24, 25, 21, 20), (25, 26, 22, 21), (26, 27, 23, 22), (27, 24, 20, 23), (4, 5, 25, 24), (5, 6, 26, 25), (6, 7, 27, 26), (7, 4, 24, 27), (28, 29, 1, 0), (29, 30, 2, 1), (30, 31, 3, 2), (31, 28, 0, 3), (32, 33, 29, 28), (33, 34, 30, 29), (34, 35, 31, 30), (35, 32, 28, 31), (36, 37, 33, 32), (37, 38, 34, 33), (38, 39, 35, 34), (39, 36, 32, 35), (40, 41, 37, 36), (41, 42, 38, 37), (42, 43, 39, 38), (43, 40, 36, 39), (8, 9, 41, 40), (9, 10, 42, 41), (10, 11, 43, 42), (11, 8, 40, 43), (44, 45, 9, 8), (45, 46, 10, 9), (46, 47, 11, 10), (47, 44, 8, 11), (48, 49, 45, 44), (49, 50, 46, 45), (50, 51, 47, 46), (51, 48, 44, 47), (12, 13, 49, 48), (13, 14, 50, 49), (14, 15, 51, 50), (15, 12, 48, 51)])
me_cube_012.use_remesh_fix_poles = True
me_cube_012.use_remesh_preserve_attributes = False
me_cube_012.update()
me_cube_013 = bpy.data.meshes.new('Cube.013')
me_cube_013.from_pydata([(-0.03729, -0.2555, -0.404), (-0.1528, 0.03525, -0.4057), (0.1364, 0.1504, -0.384), (0.2519, -0.1402, -0.3782), (-0.09302, 0.3156, 0.8844), (-0.1064, 0.34, 0.8643), (-0.07513, 0.3473, 0.8521), (-0.06177, 0.3228, 0.8722), (-0.08676, 0.04116, 0.4756), (-0.1524, 0.1378, 0.3538), (-0.01616, 0.2063, 0.4252), (0.03383, 0.09449, 0.4762), (-0.1478, 0.1408, 0.6993), (-0.2052, 0.2006, 0.6546), (-0.1062, 0.2314, 0.6517), (-0.07576, 0.1692, 0.688), (-0.1367, 0.1791, 0.758), (-0.191, 0.2471, 0.7255), (-0.09589, 0.2598, 0.6938), (-0.06544, 0.1989, 0.7324), (-0.1259, 0.2158, 0.8085), (-0.1774, 0.2916, 0.7866), (-0.08516, 0.2937, 0.7411), (-0.0547, 0.2344, 0.7821), (-0.1152, 0.2546, 0.8575), (-0.1637, 0.3387, 0.8459), (-0.07442, 0.3297, 0.787), (-0.04397, 0.2721, 0.8304), (-0.05282, -0.2209, -0.1497), (-0.1529, 0.02863, -0.1843), (0.0977, 0.1301, -0.1784), (0.1978, -0.119, -0.1407), (-0.06377, -0.1767, 0.02445), (-0.153, 0.04186, -0.02696), (0.0704, 0.1324, -0.02983), (0.1596, -0.08552, 0.02402), (-0.07346, -0.1244, 0.1738), (-0.153, 0.06609, 0.1121), (0.04622, 0.1465, 0.1031), (0.1258, -0.04341, 0.1667), (-0.08242, -0.06555, 0.307), (-0.1531, 0.09897, 0.2394), (0.02386, 0.1696, 0.2261), (0.09452, 0.005699, 0.2952), (-0.1102, 0.07536, 0.5621), (-0.173, 0.1552, 0.4729), (-0.05581, 0.2142, 0.5263), (-0.01304, 0.123, 0.5701), (-0.1293, 0.1066, 0.6312), (-0.189, 0.1748, 0.564), (-0.08312, 0.223, 0.5956), (-0.04684, 0.1474, 0.6362)], [], [(0, 1, 2, 3), (7, 6, 5, 4), (16, 17, 13, 12), (17, 18, 14, 13), (18, 19, 15, 14), (19, 16, 12, 15), (20, 21, 17, 16), (21, 22, 18, 17), (22, 23, 19, 18), (23, 20, 16, 19), (24, 25, 21, 20), (25, 26, 22, 21), (26, 27, 23, 22), (27, 24, 20, 23), (4, 5, 25, 24), (5, 6, 26, 25), (6, 7, 27, 26), (7, 4, 24, 27), (28, 29, 1, 0), (29, 30, 2, 1), (30, 31, 3, 2), (31, 28, 0, 3), (32, 33, 29, 28), (33, 34, 30, 29), (34, 35, 31, 30), (35, 32, 28, 31), (36, 37, 33, 32), (37, 38, 34, 33), (38, 39, 35, 34), (39, 36, 32, 35), (40, 41, 37, 36), (41, 42, 38, 37), (42, 43, 39, 38), (43, 40, 36, 39), (8, 9, 41, 40), (9, 10, 42, 41), (10, 11, 43, 42), (11, 8, 40, 43), (44, 45, 9, 8), (45, 46, 10, 9), (46, 47, 11, 10), (47, 44, 8, 11), (48, 49, 45, 44), (49, 50, 46, 45), (50, 51, 47, 46), (51, 48, 44, 47), (12, 13, 49, 48), (13, 14, 50, 49), (14, 15, 51, 50), (15, 12, 48, 51)])
me_cube_013.use_remesh_fix_poles = True
me_cube_013.use_remesh_preserve_attributes = False
me_cube_013.update()
me_cube_014 = bpy.data.meshes.new('Cube.014')
me_cube_014.from_pydata([(-0.03496, 0.01492, -0.07247), (0.02699, 0.008368, -0.07398), (0.03293, -0.04198, -0.05098), (-0.007235, -0.07222, -0.04092), (0.0004726, 0.03712, 0.1647), (0.006789, 0.03833, 0.1642), (0.008028, 0.03201, 0.1646), (0.001712, 0.0308, 0.1651), (-0.02473, 0.04433, 0.07875), (0.01282, 0.04503, 0.06786), (0.02082, 0.01379, 0.07457), (-0.01674, 0.006372, 0.07591), (-0.01339, 0.0417, 0.1212), (0.009229, 0.04261, 0.1272), (0.01271, 0.02486, 0.1282), (-0.005029, 0.02146, 0.1295), (-0.007631, 0.04064, 0.1469), (0.01044, 0.04411, 0.1456), (0.01398, 0.02604, 0.1466), (-0.004087, 0.02257, 0.1479), (-0.02462, 0.0177, -0.0203), (0.02262, 0.007096, -0.03459), (0.02994, -0.02774, -0.0186), (-0.009111, -0.04544, -0.01422), (-0.02872, 0.0372, 0.02405), (0.01963, 0.02133, -0.00221), (0.02695, -0.0135, 0.01378), (-0.01168, -0.0264, 0.01599), (-0.02665, 0.04451, 0.07633), (0.01636, 0.03537, 0.03107), (0.02355, 0.001173, 0.04677), (-0.01394, -0.006705, 0.04677)], [], [(0, 1, 2, 3), (7, 6, 5, 4), (12, 13, 9, 8), (13, 14, 10, 9), (14, 15, 11, 10), (15, 12, 8, 11), (16, 17, 13, 12), (17, 18, 14, 13), (18, 19, 15, 14), (19, 16, 12, 15), (4, 5, 17, 16), (5, 6, 18, 17), (6, 7, 19, 18), (7, 4, 16, 19), (20, 21, 1, 0), (21, 22, 2, 1), (22, 23, 3, 2), (23, 20, 0, 3), (24, 25, 21, 20), (25, 26, 22, 21), (26, 27, 23, 22), (27, 24, 20, 23), (28, 29, 25, 24), (29, 30, 26, 25), (30, 31, 27, 26), (31, 28, 24, 27), (8, 9, 29, 28), (9, 10, 30, 29), (10, 11, 31, 30), (11, 8, 28, 31)])
me_cube_014.materials.append(mat_material_002)
me_cube_014.use_remesh_preserve_volume = False
me_cube_014.use_remesh_preserve_attributes = False
me_cube_014.use_mirror_vertex_groups = False
me_cube_014.update()
me_cube_015 = bpy.data.meshes.new('Cube.015')
me_cube_015.from_pydata([(-0.03729, -0.2555, -0.404), (-0.1528, 0.03525, -0.4057), (0.1364, 0.1504, -0.384), (0.2519, -0.1402, -0.3782), (-0.09302, 0.3156, 0.8844), (-0.1064, 0.34, 0.8643), (-0.07513, 0.3473, 0.8521), (-0.06177, 0.3228, 0.8722), (-0.08676, 0.04116, 0.4756), (-0.1524, 0.1378, 0.3538), (-0.01616, 0.2063, 0.4252), (0.03383, 0.09449, 0.4762), (-0.1478, 0.1408, 0.6993), (-0.2052, 0.2006, 0.6546), (-0.1062, 0.2314, 0.6517), (-0.07576, 0.1692, 0.688), (-0.1367, 0.1791, 0.758), (-0.191, 0.2471, 0.7255), (-0.09589, 0.2598, 0.6938), (-0.06544, 0.1989, 0.7324), (-0.1259, 0.2158, 0.8085), (-0.1774, 0.2916, 0.7866), (-0.08516, 0.2937, 0.7411), (-0.0547, 0.2344, 0.7821), (-0.1152, 0.2546, 0.8575), (-0.1637, 0.3387, 0.8459), (-0.07442, 0.3297, 0.787), (-0.04397, 0.2721, 0.8304), (-0.05282, -0.2209, -0.1497), (-0.1529, 0.02863, -0.1843), (0.0977, 0.1301, -0.1784), (0.1978, -0.119, -0.1407), (-0.06377, -0.1767, 0.02445), (-0.153, 0.04186, -0.02696), (0.0704, 0.1324, -0.02983), (0.1596, -0.08552, 0.02402), (-0.07346, -0.1244, 0.1738), (-0.153, 0.06609, 0.1121), (0.04622, 0.1465, 0.1031), (0.1258, -0.04341, 0.1667), (-0.08242, -0.06555, 0.307), (-0.1531, 0.09897, 0.2394), (0.02386, 0.1696, 0.2261), (0.09452, 0.005699, 0.2952), (-0.1102, 0.07536, 0.5621), (-0.173, 0.1552, 0.4729), (-0.05581, 0.2142, 0.5263), (-0.01304, 0.123, 0.5701), (-0.1293, 0.1066, 0.6312), (-0.189, 0.1748, 0.564), (-0.08312, 0.223, 0.5956), (-0.04684, 0.1474, 0.6362)], [], [(0, 1, 2, 3), (7, 6, 5, 4), (16, 17, 13, 12), (17, 18, 14, 13), (18, 19, 15, 14), (19, 16, 12, 15), (20, 21, 17, 16), (21, 22, 18, 17), (22, 23, 19, 18), (23, 20, 16, 19), (24, 25, 21, 20), (25, 26, 22, 21), (26, 27, 23, 22), (27, 24, 20, 23), (4, 5, 25, 24), (5, 6, 26, 25), (6, 7, 27, 26), (7, 4, 24, 27), (28, 29, 1, 0), (29, 30, 2, 1), (30, 31, 3, 2), (31, 28, 0, 3), (32, 33, 29, 28), (33, 34, 30, 29), (34, 35, 31, 30), (35, 32, 28, 31), (36, 37, 33, 32), (37, 38, 34, 33), (38, 39, 35, 34), (39, 36, 32, 35), (40, 41, 37, 36), (41, 42, 38, 37), (42, 43, 39, 38), (43, 40, 36, 39), (8, 9, 41, 40), (9, 10, 42, 41), (10, 11, 43, 42), (11, 8, 40, 43), (44, 45, 9, 8), (45, 46, 10, 9), (46, 47, 11, 10), (47, 44, 8, 11), (48, 49, 45, 44), (49, 50, 46, 45), (50, 51, 47, 46), (51, 48, 44, 47), (12, 13, 49, 48), (13, 14, 50, 49), (14, 15, 51, 50), (15, 12, 48, 51)])
me_cube_015.use_remesh_fix_poles = True
me_cube_015.use_remesh_preserve_attributes = False
me_cube_015.update()
me_cube_016 = bpy.data.meshes.new('Cube.016')
me_cube_016.from_pydata([(-0.03729, -0.2555, -0.404), (-0.1528, 0.03525, -0.4057), (0.1364, 0.1504, -0.384), (0.2519, -0.1402, -0.3782), (-0.09302, 0.3156, 0.8844), (-0.1064, 0.34, 0.8643), (-0.07513, 0.3473, 0.8521), (-0.06177, 0.3228, 0.8722), (-0.08676, 0.04116, 0.4756), (-0.1524, 0.1378, 0.3538), (-0.01616, 0.2063, 0.4252), (0.03383, 0.09449, 0.4762), (-0.1478, 0.1408, 0.6993), (-0.2052, 0.2006, 0.6546), (-0.1062, 0.2314, 0.6517), (-0.07576, 0.1692, 0.688), (-0.1367, 0.1791, 0.758), (-0.191, 0.2471, 0.7255), (-0.09589, 0.2598, 0.6938), (-0.06544, 0.1989, 0.7324), (-0.1259, 0.2158, 0.8085), (-0.1774, 0.2916, 0.7866), (-0.08516, 0.2937, 0.7411), (-0.0547, 0.2344, 0.7821), (-0.1152, 0.2546, 0.8575), (-0.1637, 0.3387, 0.8459), (-0.07442, 0.3297, 0.787), (-0.04397, 0.2721, 0.8304), (-0.05282, -0.2209, -0.1497), (-0.1529, 0.02863, -0.1843), (0.0977, 0.1301, -0.1784), (0.1978, -0.119, -0.1407), (-0.06377, -0.1767, 0.02445), (-0.153, 0.04186, -0.02696), (0.0704, 0.1324, -0.02983), (0.1596, -0.08552, 0.02402), (-0.07346, -0.1244, 0.1738), (-0.153, 0.06609, 0.1121), (0.04622, 0.1465, 0.1031), (0.1258, -0.04341, 0.1667), (-0.08242, -0.06555, 0.307), (-0.1531, 0.09897, 0.2394), (0.02386, 0.1696, 0.2261), (0.09452, 0.005699, 0.2952), (-0.1102, 0.07536, 0.5621), (-0.173, 0.1552, 0.4729), (-0.05581, 0.2142, 0.5263), (-0.01304, 0.123, 0.5701), (-0.1293, 0.1066, 0.6312), (-0.189, 0.1748, 0.564), (-0.08312, 0.223, 0.5956), (-0.04684, 0.1474, 0.6362)], [], [(0, 1, 2, 3), (7, 6, 5, 4), (16, 17, 13, 12), (17, 18, 14, 13), (18, 19, 15, 14), (19, 16, 12, 15), (20, 21, 17, 16), (21, 22, 18, 17), (22, 23, 19, 18), (23, 20, 16, 19), (24, 25, 21, 20), (25, 26, 22, 21), (26, 27, 23, 22), (27, 24, 20, 23), (4, 5, 25, 24), (5, 6, 26, 25), (6, 7, 27, 26), (7, 4, 24, 27), (28, 29, 1, 0), (29, 30, 2, 1), (30, 31, 3, 2), (31, 28, 0, 3), (32, 33, 29, 28), (33, 34, 30, 29), (34, 35, 31, 30), (35, 32, 28, 31), (36, 37, 33, 32), (37, 38, 34, 33), (38, 39, 35, 34), (39, 36, 32, 35), (40, 41, 37, 36), (41, 42, 38, 37), (42, 43, 39, 38), (43, 40, 36, 39), (8, 9, 41, 40), (9, 10, 42, 41), (10, 11, 43, 42), (11, 8, 40, 43), (44, 45, 9, 8), (45, 46, 10, 9), (46, 47, 11, 10), (47, 44, 8, 11), (48, 49, 45, 44), (49, 50, 46, 45), (50, 51, 47, 46), (51, 48, 44, 47), (12, 13, 49, 48), (13, 14, 50, 49), (14, 15, 51, 50), (15, 12, 48, 51)])
me_cube_016.use_remesh_fix_poles = True
me_cube_016.use_remesh_preserve_attributes = False
me_cube_016.update()
me_cube_017 = bpy.data.meshes.new('Cube.017')
me_cube_017.from_pydata([(-0.03729, -0.2555, -0.404), (-0.1528, 0.03525, -0.4057), (0.1364, 0.1504, -0.384), (0.2519, -0.1402, -0.3782), (-0.09302, 0.3156, 0.8844), (-0.1064, 0.34, 0.8643), (-0.07513, 0.3473, 0.8521), (-0.06177, 0.3228, 0.8722), (-0.08676, 0.04116, 0.4756), (-0.1524, 0.1378, 0.3538), (-0.01616, 0.2063, 0.4252), (0.03383, 0.09449, 0.4762), (-0.1478, 0.1408, 0.6993), (-0.2052, 0.2006, 0.6546), (-0.1062, 0.2314, 0.6517), (-0.07576, 0.1692, 0.688), (-0.1367, 0.1791, 0.758), (-0.191, 0.2471, 0.7255), (-0.09589, 0.2598, 0.6938), (-0.06544, 0.1989, 0.7324), (-0.1259, 0.2158, 0.8085), (-0.1774, 0.2916, 0.7866), (-0.08516, 0.2937, 0.7411), (-0.0547, 0.2344, 0.7821), (-0.1152, 0.2546, 0.8575), (-0.1637, 0.3387, 0.8459), (-0.07442, 0.3297, 0.787), (-0.04397, 0.2721, 0.8304), (-0.05282, -0.2209, -0.1497), (-0.1529, 0.02863, -0.1843), (0.0977, 0.1301, -0.1784), (0.1978, -0.119, -0.1407), (-0.06377, -0.1767, 0.02445), (-0.153, 0.04186, -0.02696), (0.0704, 0.1324, -0.02983), (0.1596, -0.08552, 0.02402), (-0.07346, -0.1244, 0.1738), (-0.153, 0.06609, 0.1121), (0.04622, 0.1465, 0.1031), (0.1258, -0.04341, 0.1667), (-0.08242, -0.06555, 0.307), (-0.1531, 0.09897, 0.2394), (0.02386, 0.1696, 0.2261), (0.09452, 0.005699, 0.2952), (-0.1102, 0.07536, 0.5621), (-0.173, 0.1552, 0.4729), (-0.05581, 0.2142, 0.5263), (-0.01304, 0.123, 0.5701), (-0.1293, 0.1066, 0.6312), (-0.189, 0.1748, 0.564), (-0.08312, 0.223, 0.5956), (-0.04684, 0.1474, 0.6362)], [], [(0, 1, 2, 3), (7, 6, 5, 4), (16, 17, 13, 12), (17, 18, 14, 13), (18, 19, 15, 14), (19, 16, 12, 15), (20, 21, 17, 16), (21, 22, 18, 17), (22, 23, 19, 18), (23, 20, 16, 19), (24, 25, 21, 20), (25, 26, 22, 21), (26, 27, 23, 22), (27, 24, 20, 23), (4, 5, 25, 24), (5, 6, 26, 25), (6, 7, 27, 26), (7, 4, 24, 27), (28, 29, 1, 0), (29, 30, 2, 1), (30, 31, 3, 2), (31, 28, 0, 3), (32, 33, 29, 28), (33, 34, 30, 29), (34, 35, 31, 30), (35, 32, 28, 31), (36, 37, 33, 32), (37, 38, 34, 33), (38, 39, 35, 34), (39, 36, 32, 35), (40, 41, 37, 36), (41, 42, 38, 37), (42, 43, 39, 38), (43, 40, 36, 39), (8, 9, 41, 40), (9, 10, 42, 41), (10, 11, 43, 42), (11, 8, 40, 43), (44, 45, 9, 8), (45, 46, 10, 9), (46, 47, 11, 10), (47, 44, 8, 11), (48, 49, 45, 44), (49, 50, 46, 45), (50, 51, 47, 46), (51, 48, 44, 47), (12, 13, 49, 48), (13, 14, 50, 49), (14, 15, 51, 50), (15, 12, 48, 51)])
me_cube_017.use_remesh_fix_poles = True
me_cube_017.use_remesh_preserve_attributes = False
me_cube_017.update()
me_cube_018 = bpy.data.meshes.new('Cube.018')
me_cube_018.from_pydata([(-0.03729, -0.2555, -0.404), (-0.1528, 0.03525, -0.4057), (0.1364, 0.1504, -0.384), (0.2519, -0.1402, -0.3782), (-0.09302, 0.3156, 0.8844), (-0.1064, 0.34, 0.8643), (-0.07513, 0.3473, 0.8521), (-0.06177, 0.3228, 0.8722), (-0.08676, 0.04116, 0.4756), (-0.1524, 0.1378, 0.3538), (-0.01616, 0.2063, 0.4252), (0.03383, 0.09449, 0.4762), (-0.1478, 0.1408, 0.6993), (-0.2052, 0.2006, 0.6546), (-0.1062, 0.2314, 0.6517), (-0.07576, 0.1692, 0.688), (-0.1367, 0.1791, 0.758), (-0.191, 0.2471, 0.7255), (-0.09589, 0.2598, 0.6938), (-0.06544, 0.1989, 0.7324), (-0.1259, 0.2158, 0.8085), (-0.1774, 0.2916, 0.7866), (-0.08516, 0.2937, 0.7411), (-0.0547, 0.2344, 0.7821), (-0.1152, 0.2546, 0.8575), (-0.1637, 0.3387, 0.8459), (-0.07442, 0.3297, 0.787), (-0.04397, 0.2721, 0.8304), (-0.05282, -0.2209, -0.1497), (-0.1529, 0.02863, -0.1843), (0.0977, 0.1301, -0.1784), (0.1978, -0.119, -0.1407), (-0.06377, -0.1767, 0.02445), (-0.153, 0.04186, -0.02696), (0.0704, 0.1324, -0.02983), (0.1596, -0.08552, 0.02402), (-0.07346, -0.1244, 0.1738), (-0.153, 0.06609, 0.1121), (0.04622, 0.1465, 0.1031), (0.1258, -0.04341, 0.1667), (-0.08242, -0.06555, 0.307), (-0.1531, 0.09897, 0.2394), (0.02386, 0.1696, 0.2261), (0.09452, 0.005699, 0.2952), (-0.1102, 0.07536, 0.5621), (-0.173, 0.1552, 0.4729), (-0.05581, 0.2142, 0.5263), (-0.01304, 0.123, 0.5701), (-0.1293, 0.1066, 0.6312), (-0.189, 0.1748, 0.564), (-0.08312, 0.223, 0.5956), (-0.04684, 0.1474, 0.6362)], [], [(0, 1, 2, 3), (7, 6, 5, 4), (16, 17, 13, 12), (17, 18, 14, 13), (18, 19, 15, 14), (19, 16, 12, 15), (20, 21, 17, 16), (21, 22, 18, 17), (22, 23, 19, 18), (23, 20, 16, 19), (24, 25, 21, 20), (25, 26, 22, 21), (26, 27, 23, 22), (27, 24, 20, 23), (4, 5, 25, 24), (5, 6, 26, 25), (6, 7, 27, 26), (7, 4, 24, 27), (28, 29, 1, 0), (29, 30, 2, 1), (30, 31, 3, 2), (31, 28, 0, 3), (32, 33, 29, 28), (33, 34, 30, 29), (34, 35, 31, 30), (35, 32, 28, 31), (36, 37, 33, 32), (37, 38, 34, 33), (38, 39, 35, 34), (39, 36, 32, 35), (40, 41, 37, 36), (41, 42, 38, 37), (42, 43, 39, 38), (43, 40, 36, 39), (8, 9, 41, 40), (9, 10, 42, 41), (10, 11, 43, 42), (11, 8, 40, 43), (44, 45, 9, 8), (45, 46, 10, 9), (46, 47, 11, 10), (47, 44, 8, 11), (48, 49, 45, 44), (49, 50, 46, 45), (50, 51, 47, 46), (51, 48, 44, 47), (12, 13, 49, 48), (13, 14, 50, 49), (14, 15, 51, 50), (15, 12, 48, 51)])
me_cube_018.use_remesh_fix_poles = True
me_cube_018.use_remesh_preserve_attributes = False
me_cube_018.update()
me_cube_019 = bpy.data.meshes.new('Cube.019')
me_cube_019.from_pydata([(-0.04421, 0.01502, -0.106), (0.0332, 0.006827, -0.1079), (0.04062, -0.05608, -0.07911), (-0.009567, -0.09388, -0.06655), (6.45e-05, 0.04275, 0.1904), (0.007958, 0.04427, 0.1898), (0.009506, 0.03637, 0.1903), (0.001613, 0.03486, 0.1908), (-0.03142, 0.05177, 0.083), (0.0155, 0.05263, 0.06939), (0.02549, 0.01361, 0.07777), (-0.02145, 0.004332, 0.07945), (-0.01726, 0.04847, 0.1361), (0.01101, 0.04961, 0.1436), (0.01535, 0.02744, 0.1448), (-0.006811, 0.02318, 0.1465), (-0.01006, 0.04715, 0.1682), (0.01252, 0.05149, 0.1665), (0.01695, 0.0289, 0.1678), (-0.005633, 0.02457, 0.1694), (-0.03129, 0.01848, -0.04077), (0.02774, 0.005237, -0.05863), (0.03689, -0.03829, -0.03865), (-0.01191, -0.06041, -0.03318), (-0.03641, 0.04285, 0.01465), (0.024, 0.02303, -0.01817), (0.03315, -0.0205, 0.001815), (-0.01511, -0.03662, 0.004572), (-0.03383, 0.05199, 0.07997), (0.01992, 0.04057, 0.02342), (0.0289, -0.002164, 0.04304), (-0.01795, -0.01201, 0.04304)], [], [(0, 1, 2, 3), (7, 6, 5, 4), (12, 13, 9, 8), (13, 14, 10, 9), (14, 15, 11, 10), (15, 12, 8, 11), (16, 17, 13, 12), (17, 18, 14, 13), (18, 19, 15, 14), (19, 16, 12, 15), (4, 5, 17, 16), (5, 6, 18, 17), (6, 7, 19, 18), (7, 4, 16, 19), (20, 21, 1, 0), (21, 22, 2, 1), (22, 23, 3, 2), (23, 20, 0, 3), (24, 25, 21, 20), (25, 26, 22, 21), (26, 27, 23, 22), (27, 24, 20, 23), (28, 29, 25, 24), (29, 30, 26, 25), (30, 31, 27, 26), (31, 28, 24, 27), (8, 9, 29, 28), (9, 10, 30, 29), (10, 11, 31, 30), (11, 8, 28, 31)])
me_cube_019.materials.append(mat_material_003)
me_cube_019.use_remesh_preserve_volume = False
me_cube_019.use_remesh_preserve_attributes = False
me_cube_019.use_mirror_vertex_groups = False
me_cube_019.update()

# ---- objects
ob_light = bpy.data.objects.new('Light', light_light)
ob_camera = bpy.data.objects.new('Camera', cam_camera)
ob_cube = bpy.data.objects.new('Cube', me_cube)
ob_cube_001 = bpy.data.objects.new('Cube.001', me_cube_001)
ob_cube_002 = bpy.data.objects.new('Cube.002', me_cube_002)
ob_cube_006 = bpy.data.objects.new('Cube.006', me_cube_006)
ob_cube_003 = bpy.data.objects.new('Cube.003', me_cube_003)
ob_cube_004 = bpy.data.objects.new('Cube.004', me_cube_004)
ob_cube_005 = bpy.data.objects.new('Cube.005', me_cube_005)
ob_cube_007 = bpy.data.objects.new('Cube.007', me_cube_007)
ob_cube_008 = bpy.data.objects.new('Cube.008', me_cube_008)
ob_cube_009 = bpy.data.objects.new('Cube.009', me_cube_009)
ob_cube_010 = bpy.data.objects.new('Cube.010', me_cube_010)
ob_cube_011 = bpy.data.objects.new('Cube.011', me_cube_011)
ob_cube_012 = bpy.data.objects.new('Cube.012', me_cube_012)
ob_cube_013 = bpy.data.objects.new('Cube.013', me_cube_013)
ob_cube_014 = bpy.data.objects.new('Cube.014', me_cube_014)
ob_cube_015 = bpy.data.objects.new('Cube.015', me_cube_015)
ob_cube_016 = bpy.data.objects.new('Cube.016', me_cube_016)
ob_cube_017 = bpy.data.objects.new('Cube.017', me_cube_017)
ob_cube_018 = bpy.data.objects.new('Cube.018', me_cube_018)
ob_cube_019 = bpy.data.objects.new('Cube.019', me_cube_019)

# ---- transforms, parenting, visibility, modifiers, constraints
ob_light.location = (4.076, 0.03013, 5.904)
ob_light.rotation_euler = (0.6503, 0.05522, 1.866)
ob_light.lock_rotations_4d = False
ob_light.empty_display_type = 'ARROWS'
ob_light.color = (0.0, 0.0, 0.0, 0.0)
ob_light.lineart.crease_threshold = 0.0
ob_camera.location = (7.359, -6.926, 4.958)
ob_camera.rotation_euler = (1.109, 0.0, 0.8149)
ob_camera.lock_rotations_4d = False
ob_camera.empty_display_type = 'ARROWS'
ob_camera.color = (0.0, 0.0, 0.0, 0.0)
ob_camera.display_type = 'WIRE'
ob_camera.lineart.crease_threshold = 0.0
ob_cube.location = (-0.03271, -4.015, 0.4195)
ob_cube.rotation_euler = (0.426, 0.01466, 0.0809)
ob_cube.scale = (4.386, 4.386, 4.386)
ob_cube.lock_rotations_4d = False
ob_cube.empty_display_type = 'ARROWS'
ob_cube.lineart.crease_threshold = 0.0
_m = ob_cube.modifiers.new('Smooth', 'SMOOTH')
_m = ob_cube.modifiers.new('SimpleDeform', 'SIMPLE_DEFORM')
_m.deform_method = 'BEND'
_m.factor = -0.1117
_m.angle = -0.1117
ob_cube_001.location = (-0.1794, -2.7, 0.3292)
ob_cube_001.scale = (0.8343, 0.8343, 0.8343)
ob_cube_002.location = (-0.1846, -3.175, 0.6098)
ob_cube_002.scale = (0.8586, 0.8586, 1.64)
_m = ob_cube_002.modifiers.new('SimpleDeform', 'SIMPLE_DEFORM')
_m.deform_method = 'BEND'
_m.factor = 0.1012
_m.angle = 0.1012
ob_cube_006.location = (0.07283, -3.59, 0.3089)
ob_cube_006.rotation_euler = (0.0, 0.0, 4.225)
ob_cube_006.scale = (0.8343, 0.8343, 0.8343)
ob_cube_003.location = (-0.08339, -0.1246, 0.6248)
ob_cube_003.rotation_euler = (0.0, -0.0, -1.389)
ob_cube_003.scale = (0.8586, 0.8586, 1.64)
_m = ob_cube_003.modifiers.new('SimpleDeform', 'SIMPLE_DEFORM')
_m.deform_method = 'BEND'
_m.factor = 0.1012
_m.angle = 0.1012
ob_cube_004.location = (-0.07818, 0.5092, 0.3292)
ob_cube_004.rotation_euler = (0.0, 0.0, -3.183)
ob_cube_004.scale = (0.8343, 0.8343, 0.8343)
ob_cube_005.location = (0.06846, -0.5801, 0.3813)
ob_cube_005.rotation_euler = (0.426, 0.01466, 1.9)
ob_cube_005.scale = (4.386, 4.386, 4.386)
ob_cube_005.lock_rotations_4d = False
ob_cube_005.empty_display_type = 'ARROWS'
ob_cube_005.lineart.crease_threshold = 0.0
ob_cube_007.location = (0.08848, 0.1805, 0.2484)
ob_cube_007.rotation_euler = (0.008109, -0.0002674, -0.7091)
ob_cube_007.scale = (0.6456, 0.6456, 0.6456)
ob_cube_008.location = (0.2237, -0.9324, 0.2484)
ob_cube_008.rotation_euler = (0.008109, -0.0002674, 3.589)
ob_cube_008.scale = (0.6456, 0.6456, 0.6456)
ob_cube_009.location = (0.1196, 0.8854, 0.2382)
ob_cube_009.rotation_euler = (0.0, 0.0, -3.183)
ob_cube_009.scale = (0.8338, 0.3598, 0.6145)
ob_cube_010.location = (2.282, 3.437, 0.2382)
ob_cube_010.rotation_euler = (0.0, -0.0, 0.1862)
ob_cube_010.scale = (0.8338, 0.3598, 0.6145)
ob_cube_011.location = (1.77, 5.184, 0.2484)
ob_cube_011.rotation_euler = (0.008109, -0.0002674, 6.958)
ob_cube_011.scale = (0.6456, 0.6456, 0.6456)
ob_cube_012.location = (2.153, 4.131, 0.2484)
ob_cube_012.rotation_euler = (0.008109, -0.0002674, 2.66)
ob_cube_012.scale = (0.6456, 0.6456, 0.6456)
ob_cube_013.location = (1.732, 3.491, 0.3089)
ob_cube_013.rotation_euler = (0.0, 0.0, 4.174)
ob_cube_013.scale = (0.8343, 0.8343, 0.8343)
ob_cube_014.location = (2.001, 4.876, 0.2388)
ob_cube_014.rotation_euler = (0.426, 0.01466, 5.269)
ob_cube_014.scale = (4.386, 4.386, 4.386)
ob_cube_014.lock_rotations_4d = False
ob_cube_014.empty_display_type = 'ARROWS'
ob_cube_014.lineart.crease_threshold = 0.0
_m = ob_cube_014.modifiers.new('Smooth', 'SMOOTH')
_m = ob_cube_014.modifiers.new('SimpleDeform', 'SIMPLE_DEFORM')
_m.deform_method = 'BEND'
_m.factor = -0.1117
_m.angle = -0.1117
ob_cube_015.location = (2.39, 3.848, 0.3292)
ob_cube_015.rotation_euler = (0.0, -0.0, 0.1862)
ob_cube_015.scale = (0.8343, 0.8343, 0.8343)
ob_cube_016.location = (2.252, 4.467, 0.6248)
ob_cube_016.rotation_euler = (0.0, -0.0, 1.98)
ob_cube_016.scale = (0.8586, 0.8586, 1.64)
_m = ob_cube_016.modifiers.new('SimpleDeform', 'SIMPLE_DEFORM')
_m.deform_method = 'BEND'
_m.factor = 0.1012
_m.angle = 0.1012
ob_cube_017.location = (1.496, 3.918, 0.6098)
ob_cube_017.rotation_euler = (0.0, -0.0, -0.05102)
ob_cube_017.scale = (0.8586, 0.8586, 1.64)
_m = ob_cube_017.modifiers.new('SimpleDeform', 'SIMPLE_DEFORM')
_m.deform_method = 'BEND'
_m.factor = 0.1012
_m.angle = 0.1012
ob_cube_018.location = (1.525, 4.392, 0.3292)
ob_cube_018.rotation_euler = (0.0, -0.0, -0.05102)
ob_cube_018.scale = (0.8343, 0.8343, 0.8343)
ob_cube_019.location = (1.605, 3.072, 0.4195)
ob_cube_019.rotation_euler = (0.426, 0.01466, 0.02988)
ob_cube_019.scale = (4.386, 4.386, 4.386)
ob_cube_019.lock_rotations_4d = False
ob_cube_019.empty_display_type = 'ARROWS'
ob_cube_019.lineart.crease_threshold = 0.0
_m = ob_cube_019.modifiers.new('Smooth', 'SMOOTH')
_m = ob_cube_019.modifiers.new('SimpleDeform', 'SIMPLE_DEFORM')
_m.deform_method = 'BEND'
_m.factor = -0.1117
_m.angle = -0.1117

# ---- collection membership
col_collection.objects.link(ob_light)
col_collection.objects.link(ob_camera)
col_grass_set__4.objects.link(ob_cube)
col_grass_set__4.objects.link(ob_cube_001)
col_grass_set__4.objects.link(ob_cube_002)
col_grass_set__4.objects.link(ob_cube_006)
col_grass_set__5.objects.link(ob_cube_003)
col_grass_set__5.objects.link(ob_cube_004)
col_grass_set__5.objects.link(ob_cube_005)
col_grass_set__5.objects.link(ob_cube_007)
col_grass_set__5.objects.link(ob_cube_008)
col_grass_set__5.objects.link(ob_cube_009)
col_grass_set__lot.objects.link(ob_cube_010)
col_grass_set__lot.objects.link(ob_cube_011)
col_grass_set__lot.objects.link(ob_cube_012)
col_grass_set__lot.objects.link(ob_cube_013)
col_grass_set__lot.objects.link(ob_cube_014)
col_grass_set__lot.objects.link(ob_cube_015)
col_grass_set__lot.objects.link(ob_cube_016)
col_grass_set__lot.objects.link(ob_cube_017)
col_grass_set__lot.objects.link(ob_cube_018)
col_grass_set__lot.objects.link(ob_cube_019)

# ---- scene / render settings (as saved in the file)
scene.camera = ob_camera
scene.frame_start = 1; scene.frame_end = 250; scene.frame_set(1)
scene.render.engine = 'BLENDER_EEVEE_NEXT'
scene.cycles.use_denoising = False
scene.cycles.samples = 128
scene.cycles.sampling_pattern = 'TABULATED_SOBOL'
scene.cycles.use_adaptive_sampling = False
scene.cycles.use_light_tree = False
scene.view_settings.view_transform = 'Filmic'
bpy.context.view_layer.update()
